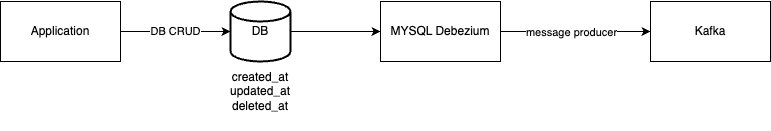

The diagram above was exported from draw.io. Its source (the exported page's mxGraphModel, read from the mxfile embedded in the PNG):
<mxGraphModel dx="794" dy="761" grid="1" gridSize="10" guides="1" tooltips="1" connect="1" arrows="1" fold="1" page="1" pageScale="1" pageWidth="827" pageHeight="1169" math="0" shadow="0">
  <root>
    <mxCell id="0" />
    <mxCell id="1" parent="0" />
    <mxCell id="zT8jNPpDhpQBRtpSO8wM-5" value="DB CRUD" style="edgeStyle=orthogonalEdgeStyle;rounded=0;orthogonalLoop=1;jettySize=auto;html=1;" edge="1" parent="1" source="zT8jNPpDhpQBRtpSO8wM-1" target="zT8jNPpDhpQBRtpSO8wM-2">
      <mxGeometry relative="1" as="geometry">
        <Array as="points">
          <mxPoint x="220" y="420" />
          <mxPoint x="220" y="420" />
        </Array>
      </mxGeometry>
    </mxCell>
    <mxCell id="zT8jNPpDhpQBRtpSO8wM-1" value="Application" style="rounded=0;whiteSpace=wrap;html=1;" vertex="1" parent="1">
      <mxGeometry x="50" y="390" width="120" height="60" as="geometry" />
    </mxCell>
    <mxCell id="zT8jNPpDhpQBRtpSO8wM-7" style="edgeStyle=orthogonalEdgeStyle;rounded=0;orthogonalLoop=1;jettySize=auto;html=1;" edge="1" parent="1" source="zT8jNPpDhpQBRtpSO8wM-2" target="zT8jNPpDhpQBRtpSO8wM-6">
      <mxGeometry relative="1" as="geometry" />
    </mxCell>
    <mxCell id="zT8jNPpDhpQBRtpSO8wM-2" value="DB" style="strokeWidth=2;html=1;shape=mxgraph.flowchart.database;whiteSpace=wrap;" vertex="1" parent="1">
      <mxGeometry x="280" y="390" width="60" height="60" as="geometry" />
    </mxCell>
    <mxCell id="zT8jNPpDhpQBRtpSO8wM-4" value="created_at&lt;br&gt;updated_at&lt;br&gt;deleted_at" style="text;html=1;align=center;verticalAlign=middle;whiteSpace=wrap;rounded=0;" vertex="1" parent="1">
      <mxGeometry x="270" y="440" width="80" height="80" as="geometry" />
    </mxCell>
    <mxCell id="zT8jNPpDhpQBRtpSO8wM-9" style="edgeStyle=orthogonalEdgeStyle;rounded=0;orthogonalLoop=1;jettySize=auto;html=1;" edge="1" parent="1" source="zT8jNPpDhpQBRtpSO8wM-6" target="zT8jNPpDhpQBRtpSO8wM-8">
      <mxGeometry relative="1" as="geometry" />
    </mxCell>
    <mxCell id="zT8jNPpDhpQBRtpSO8wM-10" value="message producer" style="edgeLabel;html=1;align=center;verticalAlign=middle;resizable=0;points=[];" vertex="1" connectable="0" parent="zT8jNPpDhpQBRtpSO8wM-9">
      <mxGeometry x="0.2545" y="1" relative="1" as="geometry">
        <mxPoint x="-24" y="1" as="offset" />
      </mxGeometry>
    </mxCell>
    <mxCell id="zT8jNPpDhpQBRtpSO8wM-6" value="MYSQL Debezium" style="rounded=0;whiteSpace=wrap;html=1;" vertex="1" parent="1">
      <mxGeometry x="430" y="390" width="120" height="60" as="geometry" />
    </mxCell>
    <mxCell id="zT8jNPpDhpQBRtpSO8wM-8" value="Kafka" style="rounded=0;whiteSpace=wrap;html=1;" vertex="1" parent="1">
      <mxGeometry x="700" y="390" width="120" height="60" as="geometry" />
    </mxCell>
  </root>
</mxGraphModel>